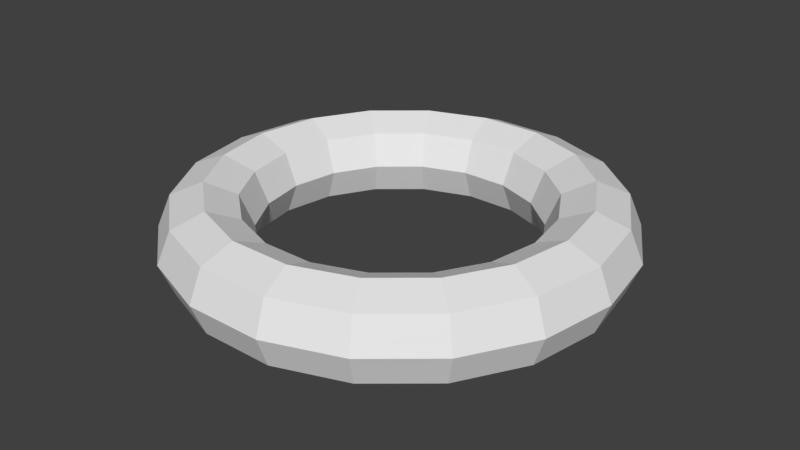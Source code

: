 # Source: anillo.blend  (saved by Blender 2.79.0; exported with 4.5.12 LTS)
import bpy
from mathutils import Matrix  # noqa: F401  (used for matrix-valued properties, if any)

bpy.ops.wm.read_factory_settings(use_empty=True)
scene = bpy.context.scene
scene.name = 'Scene'

# ---- collections
col_collection_1 = bpy.data.collections.new('Collection 1'); scene.collection.children.link(col_collection_1)

# ---- world
world_world = bpy.data.worlds.new('World'); scene.world = world_world
world_world.color = (0.05088, 0.05088, 0.05088)
world_world.use_sun_shadow = False
world_world.sun_shadow_jitter_overblur = 0.0
world_world.cycles.sampling_method = 'MANUAL'

# ---- meshes
me_torus = bpy.data.meshes.new('Torus')
me_torus.from_pydata([(1.25, 0.0, 0.0), (1.177, 0.0, 0.1768), (1.0, 0.0, 0.25), (0.8232, 0.0, 0.1768), (0.75, 0.0, 3.062e-17), (0.8232, 0.0, -0.1768), (1.0, 0.0, -0.25), (1.177, 0.0, -0.1768), (1.175, 0.4275, 0.0), (1.106, 0.4025, 0.1768), (0.9397, 0.342, 0.25), (0.7736, 0.2816, 0.1768), (0.7048, 0.2565, 3.062e-17), (0.7736, 0.2816, -0.1768), (0.9397, 0.342, -0.25), (1.106, 0.4025, -0.1768), (0.9576, 0.8035, 0.0), (0.9015, 0.7564, 0.1768), (0.766, 0.6428, 0.25), (0.6306, 0.5292, 0.1768), (0.5745, 0.4821, 3.062e-17), (0.6306, 0.5292, -0.1768), (0.766, 0.6428, -0.25), (0.9015, 0.7564, -0.1768), (0.625, 1.083, 0.0), (0.5884, 1.019, 0.1768), (0.5, 0.866, 0.25), (0.4116, 0.7129, 0.1768), (0.375, 0.6495, 3.062e-17), (0.4116, 0.7129, -0.1768), (0.5, 0.866, -0.25), (0.5884, 1.019, -0.1768), (0.2171, 1.231, 0.0), (0.2043, 1.159, 0.1768), (0.1736, 0.9848, 0.25), (0.143, 0.8107, 0.1768), (0.1302, 0.7386, 3.062e-17), (0.143, 0.8107, -0.1768), (0.1736, 0.9848, -0.25), (0.2043, 1.159, -0.1768), (-0.2171, 1.231, 0.0), (-0.2043, 1.159, 0.1768), (-0.1736, 0.9848, 0.25), (-0.143, 0.8107, 0.1768), (-0.1302, 0.7386, 3.062e-17), (-0.143, 0.8107, -0.1768), (-0.1736, 0.9848, -0.25), (-0.2043, 1.159, -0.1768), (-0.625, 1.083, 0.0), (-0.5884, 1.019, 0.1768), (-0.5, 0.866, 0.25), (-0.4116, 0.7129, 0.1768), (-0.375, 0.6495, 3.062e-17), (-0.4116, 0.7129, -0.1768), (-0.5, 0.866, -0.25), (-0.5884, 1.019, -0.1768), (-0.9576, 0.8035, 0.0), (-0.9015, 0.7564, 0.1768), (-0.766, 0.6428, 0.25), (-0.6306, 0.5292, 0.1768), (-0.5745, 0.4821, 3.062e-17), (-0.6306, 0.5292, -0.1768), (-0.766, 0.6428, -0.25), (-0.9015, 0.7564, -0.1768), (-1.175, 0.4275, 0.0), (-1.106, 0.4025, 0.1768), (-0.9397, 0.342, 0.25), (-0.7736, 0.2816, 0.1768), (-0.7048, 0.2565, 3.062e-17), (-0.7736, 0.2816, -0.1768), (-0.9397, 0.342, -0.25), (-1.106, 0.4025, -0.1768), (-1.25, 1.093e-07, 0.0), (-1.177, 1.029e-07, 0.1768), (-1.0, 8.742e-08, 0.25), (-0.8232, 7.197e-08, 0.1768), (-0.75, 6.557e-08, 3.062e-17), (-0.8232, 7.197e-08, -0.1768), (-1.0, 8.742e-08, -0.25), (-1.177, 1.029e-07, -0.1768), (-1.175, -0.4275, 0.0), (-1.106, -0.4025, 0.1768), (-0.9397, -0.342, 0.25), (-0.7736, -0.2816, 0.1768), (-0.7048, -0.2565, 3.062e-17), (-0.7736, -0.2816, -0.1768), (-0.9397, -0.342, -0.25), (-1.106, -0.4025, -0.1768), (-0.9576, -0.8035, 0.0), (-0.9015, -0.7564, 0.1768), (-0.766, -0.6428, 0.25), (-0.6306, -0.5292, 0.1768), (-0.5745, -0.4821, 3.062e-17), (-0.6306, -0.5292, -0.1768), (-0.766, -0.6428, -0.25), (-0.9015, -0.7564, -0.1768), (-0.625, -1.083, 0.0), (-0.5884, -1.019, 0.1768), (-0.5, -0.866, 0.25), (-0.4116, -0.7129, 0.1768), (-0.375, -0.6495, 3.062e-17), (-0.4116, -0.7129, -0.1768), (-0.5, -0.866, -0.25), (-0.5884, -1.019, -0.1768), (-0.2171, -1.231, 0.0), (-0.2043, -1.159, 0.1768), (-0.1736, -0.9848, 0.25), (-0.143, -0.8107, 0.1768), (-0.1302, -0.7386, 3.062e-17), (-0.143, -0.8107, -0.1768), (-0.1736, -0.9848, -0.25), (-0.2043, -1.159, -0.1768), (0.2171, -1.231, 0.0), (0.2043, -1.159, 0.1768), (0.1736, -0.9848, 0.25), (0.143, -0.8107, 0.1768), (0.1302, -0.7386, 3.062e-17), (0.143, -0.8107, -0.1768), (0.1736, -0.9848, -0.25), (0.2043, -1.159, -0.1768), (0.625, -1.083, 0.0), (0.5884, -1.019, 0.1768), (0.5, -0.866, 0.25), (0.4116, -0.7129, 0.1768), (0.375, -0.6495, 3.062e-17), (0.4116, -0.7129, -0.1768), (0.5, -0.866, -0.25), (0.5884, -1.019, -0.1768), (0.9576, -0.8035, 0.0), (0.9015, -0.7564, 0.1768), (0.766, -0.6428, 0.25), (0.6306, -0.5292, 0.1768), (0.5745, -0.4821, 3.062e-17), (0.6306, -0.5292, -0.1768), (0.766, -0.6428, -0.25), (0.9015, -0.7564, -0.1768), (1.175, -0.4275, 0.0), (1.106, -0.4025, 0.1768), (0.9397, -0.342, 0.25), (0.7736, -0.2816, 0.1768), (0.7048, -0.2565, 3.062e-17), (0.7736, -0.2816, -0.1768), (0.9397, -0.342, -0.25), (1.106, -0.4025, -0.1768)], [], [(0, 8, 9, 1), (1, 9, 10, 2), (2, 10, 11, 3), (3, 11, 12, 4), (4, 12, 13, 5), (5, 13, 14, 6), (6, 14, 15, 7), (7, 15, 8, 0), (8, 16, 17, 9), (9, 17, 18, 10), (10, 18, 19, 11), (11, 19, 20, 12), (12, 20, 21, 13), (13, 21, 22, 14), (14, 22, 23, 15), (15, 23, 16, 8), (16, 24, 25, 17), (17, 25, 26, 18), (18, 26, 27, 19), (19, 27, 28, 20), (20, 28, 29, 21), (21, 29, 30, 22), (22, 30, 31, 23), (23, 31, 24, 16), (24, 32, 33, 25), (25, 33, 34, 26), (26, 34, 35, 27), (27, 35, 36, 28), (28, 36, 37, 29), (29, 37, 38, 30), (30, 38, 39, 31), (31, 39, 32, 24), (32, 40, 41, 33), (33, 41, 42, 34), (34, 42, 43, 35), (35, 43, 44, 36), (36, 44, 45, 37), (37, 45, 46, 38), (38, 46, 47, 39), (39, 47, 40, 32), (40, 48, 49, 41), (41, 49, 50, 42), (42, 50, 51, 43), (43, 51, 52, 44), (44, 52, 53, 45), (45, 53, 54, 46), (46, 54, 55, 47), (47, 55, 48, 40), (48, 56, 57, 49), (49, 57, 58, 50), (50, 58, 59, 51), (51, 59, 60, 52), (52, 60, 61, 53), (53, 61, 62, 54), (54, 62, 63, 55), (55, 63, 56, 48), (56, 64, 65, 57), (57, 65, 66, 58), (58, 66, 67, 59), (59, 67, 68, 60), (60, 68, 69, 61), (61, 69, 70, 62), (62, 70, 71, 63), (63, 71, 64, 56), (64, 72, 73, 65), (65, 73, 74, 66), (66, 74, 75, 67), (67, 75, 76, 68), (68, 76, 77, 69), (69, 77, 78, 70), (70, 78, 79, 71), (71, 79, 72, 64), (72, 80, 81, 73), (73, 81, 82, 74), (74, 82, 83, 75), (75, 83, 84, 76), (76, 84, 85, 77), (77, 85, 86, 78), (78, 86, 87, 79), (79, 87, 80, 72), (80, 88, 89, 81), (81, 89, 90, 82), (82, 90, 91, 83), (83, 91, 92, 84), (84, 92, 93, 85), (85, 93, 94, 86), (86, 94, 95, 87), (87, 95, 88, 80), (88, 96, 97, 89), (89, 97, 98, 90), (90, 98, 99, 91), (91, 99, 100, 92), (92, 100, 101, 93), (93, 101, 102, 94), (94, 102, 103, 95), (95, 103, 96, 88), (96, 104, 105, 97), (97, 105, 106, 98), (98, 106, 107, 99), (99, 107, 108, 100), (100, 108, 109, 101), (101, 109, 110, 102), (102, 110, 111, 103), (103, 111, 104, 96), (104, 112, 113, 105), (105, 113, 114, 106), (106, 114, 115, 107), (107, 115, 116, 108), (108, 116, 117, 109), (109, 117, 118, 110), (110, 118, 119, 111), (111, 119, 112, 104), (112, 120, 121, 113), (113, 121, 122, 114), (114, 122, 123, 115), (115, 123, 124, 116), (116, 124, 125, 117), (117, 125, 126, 118), (118, 126, 127, 119), (119, 127, 120, 112), (120, 128, 129, 121), (121, 129, 130, 122), (122, 130, 131, 123), (123, 131, 132, 124), (124, 132, 133, 125), (125, 133, 134, 126), (126, 134, 135, 127), (127, 135, 128, 120), (128, 136, 137, 129), (129, 137, 138, 130), (130, 138, 139, 131), (131, 139, 140, 132), (132, 140, 141, 133), (133, 141, 142, 134), (134, 142, 143, 135), (135, 143, 136, 128), (136, 0, 1, 137), (137, 1, 2, 138), (138, 2, 3, 139), (139, 3, 4, 140), (140, 4, 5, 141), (141, 5, 6, 142), (142, 6, 7, 143), (143, 7, 0, 136)])
me_torus.use_remesh_preserve_volume = False
me_torus.use_remesh_preserve_attributes = False
me_torus.use_mirror_vertex_groups = False
me_torus.update()

# ---- objects
ob_torus = bpy.data.objects.new('Torus', me_torus)

# ---- transforms, parenting, visibility, modifiers, constraints
ob_torus.location = (0.0, 0.0, 0.0)
ob_torus.lineart.crease_threshold = 0.0

# ---- collection membership
col_collection_1.objects.link(ob_torus)

# ---- scene / render settings (as saved in the file)
scene.frame_start = 1; scene.frame_end = 250; scene.frame_set(1)
scene.render.engine = 'BLENDER_EEVEE_NEXT'
scene.render.resolution_percentage = 50
scene.render.dither_intensity = 0.0
scene.cycles.use_denoising = False
scene.cycles.samples = 128
scene.cycles.sampling_pattern = 'TABULATED_SOBOL'
scene.cycles.use_adaptive_sampling = False
scene.cycles.use_light_tree = False
scene.cycles.blur_glossy = 0.0
scene.cycles.sample_clamp_indirect = 0.0
scene.view_settings.view_transform = 'Standard'
bpy.context.view_layer.update()

# ---- added for rendering (the .blend has no active camera and no usable light): camera, sun
cam_auto = bpy.data.cameras.new('AutoCamera')
cam_auto.lens = 50.0
cam_auto.sensor_width = 36.0
cam_auto.clip_end = 1000.0
ob_auto_camera = bpy.data.objects.new('AutoCamera', cam_auto)
scene.collection.objects.link(ob_auto_camera)
ob_auto_camera.location = (3.27921, -3.93505, 2.62336)
ob_auto_camera.rotation_euler = (1.09748, -7.21219e-08, 0.694738)
scene.camera = ob_auto_camera
light_auto_sun = bpy.data.lights.new('AutoSun', 'SUN')
light_auto_sun.energy = 3.0
light_auto_sun.angle = 0.0523599
ob_auto_sun = bpy.data.objects.new('AutoSun', light_auto_sun)
scene.collection.objects.link(ob_auto_sun)
ob_auto_sun.rotation_euler = (0.872665, 0.174533, 0.523599)
bpy.context.view_layer.update()
